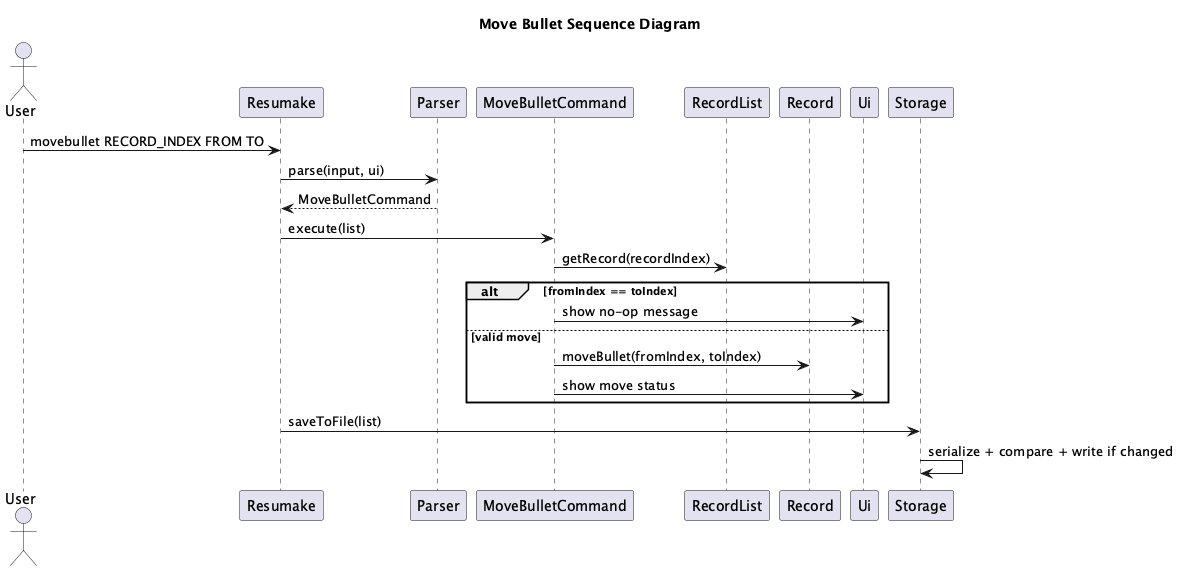

The diagram above was rendered by PlantUML. Its source (embedded in the PNG):
@startuml
!pragma layout smetana

title Move Bullet Sequence Diagram

actor User
participant Resumake
participant Parser
participant MoveBulletCommand
participant RecordList
participant Record
participant Ui
participant Storage

User -> Resumake: movebullet RECORD_INDEX FROM TO
Resumake -> Parser: parse(input, ui)
Parser --> Resumake: MoveBulletCommand
Resumake -> MoveBulletCommand: execute(list)
MoveBulletCommand -> RecordList: getRecord(recordIndex)
alt fromIndex == toIndex
  MoveBulletCommand -> Ui: show no-op message
else valid move
  MoveBulletCommand -> Record: moveBullet(fromIndex, toIndex)
  MoveBulletCommand -> Ui: show move status
end
Resumake -> Storage: saveToFile(list)
Storage -> Storage: serialize + compare + write if changed
@enduml